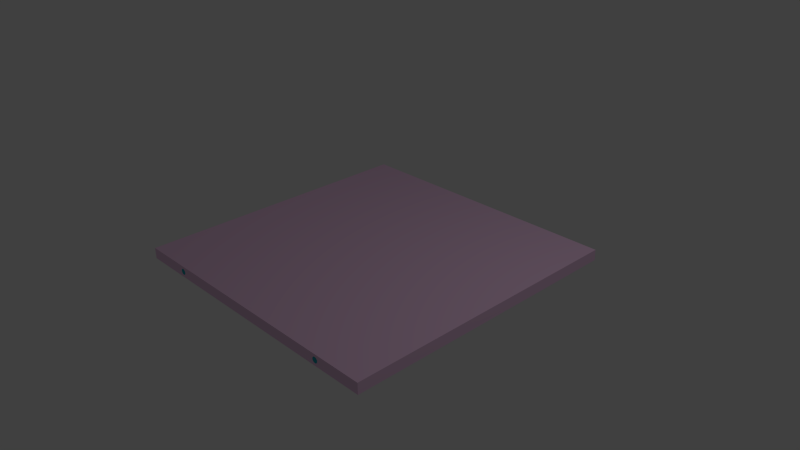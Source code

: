 # Source: D.blend  (saved by Blender 2.74.0; exported with 4.5.12 LTS)
import bpy
from mathutils import Matrix  # noqa: F401  (used for matrix-valued properties, if any)

bpy.ops.wm.read_factory_settings(use_empty=True)
scene = bpy.context.scene
scene.name = 'Scene'

# ---- collections
col_collection_1 = bpy.data.collections.new('Collection 1'); scene.collection.children.link(col_collection_1)

# ---- materials (node trees are filled in below, after node groups)
mat_wire_229154215 = bpy.data.materials.new('wire_229154215')
mat_wire_229154215.alpha_threshold = 0.0
mat_wire_229154215.use_transparent_shadow = False
mat_wire_229154215.diffuse_color = (0.898, 0.6039, 0.8431, 1.0)
mat_wire_229154215.specular_color = (0.35, 0.35, 0.35)
mat_wire_229154215.roughness = 0.5
mat_wire_229154215.specular_intensity = 1.0
mat_wire_008110135 = bpy.data.materials.new('wire_008110135')
mat_wire_008110135.alpha_threshold = 0.0
mat_wire_008110135.use_transparent_shadow = False
mat_wire_008110135.diffuse_color = (0.0314, 0.4314, 0.5294, 1.0)
mat_wire_008110135.specular_color = (0.35, 0.35, 0.35)
mat_wire_008110135.roughness = 0.5
mat_wire_008110135.specular_intensity = 1.0

# ---- material node trees

# ---- world
world_world = bpy.data.worlds.new('World'); scene.world = world_world
world_world.color = (0.05088, 0.05088, 0.05088)
world_world.use_sun_shadow = False
world_world.sun_shadow_jitter_overblur = 0.0
world_world.cycles.sampling_method = 'MANUAL'
world_world.cycles.sample_map_resolution = 256

# ---- cameras
cam_camera = bpy.data.cameras.new('Camera')
cam_camera.clip_end = 100.0
cam_camera.lens = 35.0
cam_camera.sensor_width = 32.0
cam_camera.sensor_height = 18.0
cam_camera.ortho_scale = 7.314
cam_camera.dof.focus_distance = 0.0
cam_camera.dof.aperture_fstop = 128.0

# ---- lights
light_lamp = bpy.data.lights.new('Lamp', 'POINT')
light_lamp.transmission_factor = 0.0
light_lamp.cutoff_distance = 30.0
light_lamp.energy = 100.0
light_lamp.shadow_buffer_clip_start = 1.001
light_lamp.shadow_soft_size = 0.1
light_lamp.shadow_maximum_resolution = 0.006
light_lamp.use_absolute_resolution = True
light_lamp.cycles.use_multiple_importance_sampling = False

# ---- meshes
me_rectangle47 = bpy.data.meshes.new('Rectangle47')
me_rectangle47.from_pydata([(131.2, 0.0003967, -200.1), (134.2, 2.571, -200.1), (134.9, 1.368, -200.1), (135.2, 0.0003967, -200.1), (131.9, 3.94, -200.1), (133.2, 3.464, -200.1), (129.2, 3.464, -200.1), (130.5, 3.94, -200.1), (127.4, 1.368, -200.1), (128.1, 2.571, -200.1), (127.4, -1.368, -200.1), (127.2, 0.0003967, -200.1), (129.2, -3.464, -200.1), (128.1, -2.571, -200.1), (131.9, -3.939, -200.1), (130.5, -3.939, -200.1), (134.2, -2.571, -200.1), (133.2, -3.464, -200.1), (134.9, -1.368, -200.1), (134.9, 1.368, -200.0), (135.2, 0.0003967, -200.0), (134.2, 2.571, -200.0), (133.2, 3.464, -200.0), (131.9, 3.94, -200.0), (130.5, 3.94, -200.0), (129.2, 3.464, -200.0), (128.1, 2.571, -200.0), (127.4, 1.368, -200.0), (127.2, 0.0003967, -200.0), (127.4, -1.368, -200.0), (128.1, -2.571, -200.0), (129.2, -3.464, -200.0), (130.5, -3.939, -200.0), (131.9, -3.939, -200.0), (133.2, -3.464, -200.0), (134.2, -2.571, -200.0), (134.9, -1.368, -200.0), (131.2, 0.0003967, -200.0), (-131.2, 0.0003967, -200.1), (-128.1, 2.571, -200.1), (-127.4, 1.368, -200.1), (-127.2, 0.0003967, -200.1), (-130.5, 3.94, -200.1), (-129.2, 3.464, -200.1), (-133.2, 3.464, -200.1), (-131.9, 3.94, -200.1), (-134.9, 1.368, -200.1), (-134.2, 2.571, -200.1), (-134.9, -1.368, -200.1), (-135.2, 0.0003967, -200.1), (-133.2, -3.464, -200.1), (-134.2, -2.571, -200.1), (-130.5, -3.939, -200.1), (-131.9, -3.939, -200.1), (-128.1, -2.571, -200.1), (-129.2, -3.464, -200.1), (-127.4, -1.368, -200.1), (-127.4, 1.368, -200.0), (-127.2, 0.0003967, -200.0), (-128.1, 2.571, -200.0), (-129.2, 3.464, -200.0), (-130.5, 3.94, -200.0), (-131.9, 3.94, -200.0), (-133.2, 3.464, -200.0), (-134.2, 2.571, -200.0), (-134.9, 1.368, -200.0), (-135.2, 0.0003967, -200.0), (-134.9, -1.368, -200.0), (-134.2, -2.571, -200.0), (-133.2, -3.464, -200.0), (-131.9, -3.939, -200.0), (-130.5, -3.939, -200.0), (-129.2, -3.464, -200.0), (-128.1, -2.571, -200.0), (-127.4, -1.368, -200.0), (-131.2, 0.0003967, -200.0), (-200.0, 7.494, 200.0), (200.0, 7.494, 200.0), (200.0, 7.494, -200.0), (-200.0, 7.494, -200.0), (-200.0, -7.506, 200.0), (-200.0, -7.506, -200.0), (200.0, -7.506, 200.0), (200.0, -7.506, -200.0), (131.2, 0.0003967, 200.0), (134.2, 2.571, 200.0), (134.9, 1.368, 200.0), (135.2, 0.0003967, 200.0), (131.9, 3.94, 200.0), (133.2, 3.464, 200.0), (129.2, 3.464, 200.0), (130.5, 3.94, 200.0), (127.4, 1.368, 200.0), (128.1, 2.571, 200.0), (127.4, -1.368, 200.0), (127.2, 0.0003967, 200.0), (129.2, -3.464, 200.0), (128.1, -2.571, 200.0), (131.9, -3.939, 200.0), (130.5, -3.939, 200.0), (134.2, -2.571, 200.0), (133.2, -3.464, 200.0), (134.9, -1.368, 200.0), (134.9, 1.368, 200.1), (135.2, 0.0003967, 200.1), (134.2, 2.571, 200.1), (133.2, 3.464, 200.1), (131.9, 3.94, 200.1), (130.5, 3.94, 200.1), (129.2, 3.464, 200.1), (128.1, 2.571, 200.1), (127.4, 1.368, 200.1), (127.2, 0.0003967, 200.1), (127.4, -1.368, 200.1), (128.1, -2.571, 200.1), (129.2, -3.464, 200.1), (130.5, -3.939, 200.1), (131.9, -3.939, 200.1), (133.2, -3.464, 200.1), (134.2, -2.571, 200.1), (134.9, -1.368, 200.1), (131.2, 0.0003967, 200.1), (-131.2, 0.0003967, 200.0), (-128.1, 2.571, 200.0), (-127.4, 1.368, 200.0), (-127.2, 0.0003967, 200.0), (-130.5, 3.94, 200.0), (-129.2, 3.464, 200.0), (-133.2, 3.464, 200.0), (-131.9, 3.94, 200.0), (-134.9, 1.368, 200.0), (-134.2, 2.571, 200.0), (-134.9, -1.368, 200.0), (-135.2, 0.0003967, 200.0), (-133.2, -3.464, 200.0), (-134.2, -2.571, 200.0), (-130.5, -3.939, 200.0), (-131.9, -3.939, 200.0), (-128.1, -2.571, 200.0), (-129.2, -3.464, 200.0), (-127.4, -1.368, 200.0), (-127.4, 1.368, 200.1), (-127.2, 0.0003967, 200.1), (-128.1, 2.571, 200.1), (-129.2, 3.464, 200.1), (-130.5, 3.94, 200.1), (-131.9, 3.94, 200.1), (-133.2, 3.464, 200.1), (-134.2, 2.571, 200.1), (-134.9, 1.368, 200.1), (-135.2, 0.0003967, 200.1), (-134.9, -1.368, 200.1), (-134.2, -2.571, 200.1), (-133.2, -3.464, 200.1), (-131.9, -3.939, 200.1), (-130.5, -3.939, 200.1), (-129.2, -3.464, 200.1), (-128.1, -2.571, 200.1), (-127.4, -1.368, 200.1), (-131.2, 0.0003967, 200.1)], [], [(0, 1, 2), (0, 4, 5), (0, 6, 7), (0, 8, 9), (0, 10, 11), (0, 12, 13), (0, 14, 15), (0, 16, 17), (0, 3, 18), (2, 19, 20), (1, 21, 19), (5, 22, 21), (4, 23, 22), (7, 24, 23), (6, 25, 24), (9, 26, 25), (8, 27, 26), (11, 28, 27), (10, 29, 28), (13, 30, 29), (12, 31, 30), (15, 32, 31), (14, 33, 32), (17, 34, 33), (16, 35, 34), (18, 36, 35), (3, 20, 36), (37, 36, 20), (37, 19, 21), (37, 22, 23), (37, 24, 25), (37, 26, 27), (37, 28, 29), (37, 30, 31), (37, 32, 33), (37, 34, 35), (38, 39, 40), (38, 42, 43), (38, 44, 45), (38, 46, 47), (38, 48, 49), (38, 50, 51), (38, 52, 53), (38, 54, 55), (38, 41, 56), (40, 57, 58), (39, 59, 57), (43, 60, 59), (42, 61, 60), (45, 62, 61), (44, 63, 62), (47, 64, 63), (46, 65, 64), (49, 66, 65), (48, 67, 66), (51, 68, 67), (50, 69, 68), (53, 70, 69), (52, 71, 70), (55, 72, 71), (54, 73, 72), (56, 74, 73), (41, 58, 74), (75, 74, 58), (75, 57, 59), (75, 60, 61), (75, 62, 63), (75, 64, 65), (75, 66, 67), (75, 68, 69), (75, 70, 71), (75, 72, 73), (77, 78, 79), (76, 79, 81), (80, 81, 83), (82, 83, 78), (79, 78, 83), (76, 80, 82), (84, 85, 86), (84, 88, 89), (84, 90, 91), (84, 92, 93), (84, 94, 95), (84, 96, 97), (84, 98, 99), (84, 100, 101), (84, 87, 102), (86, 103, 104), (85, 105, 103), (89, 106, 105), (88, 107, 106), (91, 108, 107), (90, 109, 108), (93, 110, 109), (92, 111, 110), (95, 112, 111), (94, 113, 112), (97, 114, 113), (96, 115, 114), (99, 116, 115), (98, 117, 116), (101, 118, 117), (100, 119, 118), (102, 120, 119), (87, 104, 120), (121, 120, 104), (121, 103, 105), (121, 106, 107), (121, 108, 109), (121, 110, 111), (121, 112, 113), (121, 114, 115), (121, 116, 117), (121, 118, 119), (122, 123, 124), (122, 126, 127), (122, 128, 129), (122, 130, 131), (122, 132, 133), (122, 134, 135), (122, 136, 137), (122, 138, 139), (122, 125, 140), (124, 141, 142), (123, 143, 141), (127, 144, 143), (126, 145, 144), (129, 146, 145), (128, 147, 146), (131, 148, 147), (130, 149, 148), (133, 150, 149), (132, 151, 150), (135, 152, 151), (134, 153, 152), (137, 154, 153), (136, 155, 154), (139, 156, 155), (138, 157, 156), (140, 158, 157), (125, 142, 158), (159, 158, 142), (159, 141, 143), (159, 144, 145), (159, 146, 147), (159, 148, 149), (159, 150, 151), (159, 152, 153), (159, 154, 155), (159, 156, 157), (3, 0, 2), (1, 0, 5), (4, 0, 7), (6, 0, 9), (8, 0, 11), (10, 0, 13), (12, 0, 15), (14, 0, 17), (16, 0, 18), (3, 2, 20), (2, 1, 19), (1, 5, 21), (5, 4, 22), (4, 7, 23), (7, 6, 24), (6, 9, 25), (9, 8, 26), (8, 11, 27), (11, 10, 28), (10, 13, 29), (13, 12, 30), (12, 15, 31), (15, 14, 32), (14, 17, 33), (17, 16, 34), (16, 18, 35), (18, 3, 36), (19, 37, 20), (22, 37, 21), (24, 37, 23), (26, 37, 25), (28, 37, 27), (30, 37, 29), (32, 37, 31), (34, 37, 33), (36, 37, 35), (41, 38, 40), (39, 38, 43), (42, 38, 45), (44, 38, 47), (46, 38, 49), (48, 38, 51), (50, 38, 53), (52, 38, 55), (54, 38, 56), (41, 40, 58), (40, 39, 57), (39, 43, 59), (43, 42, 60), (42, 45, 61), (45, 44, 62), (44, 47, 63), (47, 46, 64), (46, 49, 65), (49, 48, 66), (48, 51, 67), (51, 50, 68), (50, 53, 69), (53, 52, 70), (52, 55, 71), (55, 54, 72), (54, 56, 73), (56, 41, 74), (57, 75, 58), (60, 75, 59), (62, 75, 61), (64, 75, 63), (66, 75, 65), (68, 75, 67), (70, 75, 69), (72, 75, 71), (74, 75, 73), (76, 77, 79), (80, 76, 81), (82, 80, 83), (77, 82, 78), (81, 79, 83), (77, 76, 82), (87, 84, 86), (85, 84, 89), (88, 84, 91), (90, 84, 93), (92, 84, 95), (94, 84, 97), (96, 84, 99), (98, 84, 101), (100, 84, 102), (87, 86, 104), (86, 85, 103), (85, 89, 105), (89, 88, 106), (88, 91, 107), (91, 90, 108), (90, 93, 109), (93, 92, 110), (92, 95, 111), (95, 94, 112), (94, 97, 113), (97, 96, 114), (96, 99, 115), (99, 98, 116), (98, 101, 117), (101, 100, 118), (100, 102, 119), (102, 87, 120), (103, 121, 104), (106, 121, 105), (108, 121, 107), (110, 121, 109), (112, 121, 111), (114, 121, 113), (116, 121, 115), (118, 121, 117), (120, 121, 119), (125, 122, 124), (123, 122, 127), (126, 122, 129), (128, 122, 131), (130, 122, 133), (132, 122, 135), (134, 122, 137), (136, 122, 139), (138, 122, 140), (125, 124, 142), (124, 123, 141), (123, 127, 143), (127, 126, 144), (126, 129, 145), (129, 128, 146), (128, 131, 147), (131, 130, 148), (130, 133, 149), (133, 132, 150), (132, 135, 151), (135, 134, 152), (134, 137, 153), (137, 136, 154), (136, 139, 155), (139, 138, 156), (138, 140, 157), (140, 125, 158), (141, 159, 142), (144, 159, 143), (146, 159, 145), (148, 159, 147), (150, 159, 149), (152, 159, 151), (154, 159, 153), (156, 159, 155), (158, 159, 157)])
me_rectangle47.polygons.foreach_set('use_smooth', [True] * 300)
me_rectangle47.polygons.foreach_set('material_index', [1, 1, 1, 1, 1, 1, 1, 1, 1, 1, 1, 1, 1, 1, 1, 1, 1, 1, 1, 1, 1, 1, 1, 1, 1, 1, 1, 1, 1, 1, 1, 1, 1, 1, 1, 1, 1, 1, 1, 1, 1, 1, 1, 1, 1, 1, 1, 1, 1, 1, 1, 1, 1, 1, 1, 1, 1, 1, 1, 1, 1, 1, 1, 1, 1, 1, 1, 1, 1, 1, 1, 1, 0, 0, 0, 0, 0, 0, 1, 1, 1, 1, 1, 1, 1, 1, 1, 1, 1, 1, 1, 1, 1, 1, 1, 1, 1, 1, 1, 1, 1, 1, 1, 1, 1, 1, 1, 1, 1, 1, 1, 1, 1, 1, 1, 1, 1, 1, 1, 1, 1, 1, 1, 1, 1, 1, 1, 1, 1, 1, 1, 1, 1, 1, 1, 1, 1, 1, 1, 1, 1, 1, 1, 1, 1, 1, 1, 1, 1, 1, 1, 1, 1, 1, 1, 1, 1, 1, 1, 1, 1, 1, 1, 1, 1, 1, 1, 1, 1, 1, 1, 1, 1, 1, 1, 1, 1, 1, 1, 1, 1, 1, 1, 1, 1, 1, 1, 1, 1, 1, 1, 1, 1, 1, 1, 1, 1, 1, 1, 1, 1, 1, 1, 1, 1, 1, 1, 1, 1, 1, 1, 1, 1, 1, 1, 1, 1, 1, 1, 1, 1, 1, 0, 0, 0, 0, 0, 0, 1, 1, 1, 1, 1, 1, 1, 1, 1, 1, 1, 1, 1, 1, 1, 1, 1, 1, 1, 1, 1, 1, 1, 1, 1, 1, 1, 1, 1, 1, 1, 1, 1, 1, 1, 1, 1, 1, 1, 1, 1, 1, 1, 1, 1, 1, 1, 1, 1, 1, 1, 1, 1, 1, 1, 1, 1, 1, 1, 1, 1, 1, 1, 1, 1, 1, 1, 1, 1, 1, 1, 1])
_k = set([(1, 2), (1, 5), (2, 3), (3, 18), (4, 5), (4, 7), (6, 7), (6, 9), (8, 9), (8, 11), (10, 11), (10, 13), (12, 13), (12, 15), (14, 15), (14, 17), (16, 17), (16, 18), (19, 20), (19, 21), (20, 36), (21, 22), (22, 23), (23, 24), (24, 25), (25, 26), (26, 27), (27, 28), (28, 29), (29, 30), (30, 31), (31, 32), (32, 33), (33, 34), (34, 35), (35, 36), (39, 40), (39, 43), (40, 41), (41, 56), (42, 43), (42, 45), (44, 45), (44, 47), (46, 47), (46, 49), (48, 49), (48, 51), (50, 51), (50, 53), (52, 53), (52, 55), (54, 55), (54, 56), (57, 58), (57, 59), (58, 74), (59, 60), (60, 61), (61, 62), (62, 63), (63, 64), (64, 65), (65, 66), (66, 67), (67, 68), (68, 69), (69, 70), (70, 71), (71, 72), (72, 73), (73, 74), (76, 77), (76, 79), (76, 80), (77, 78), (77, 82), (78, 79), (78, 83), (79, 81), (80, 81), (80, 82), (81, 83), (82, 83), (85, 86), (85, 89), (86, 87), (87, 102), (88, 89), (88, 91), (90, 91), (90, 93), (92, 93), (92, 95), (94, 95), (94, 97), (96, 97), (96, 99), (98, 99), (98, 101), (100, 101), (100, 102), (103, 104), (103, 105), (104, 120), (105, 106), (106, 107), (107, 108), (108, 109), (109, 110), (110, 111), (111, 112), (112, 113), (113, 114), (114, 115), (115, 116), (116, 117), (117, 118), (118, 119), (119, 120), (123, 124), (123, 127), (124, 125), (125, 140), (126, 127), (126, 129), (128, 129), (128, 131), (130, 131), (130, 133), (132, 133), (132, 135), (134, 135), (134, 137), (136, 137), (136, 139), (138, 139), (138, 140), (141, 142), (141, 143), (142, 158), (143, 144), (144, 145), (145, 146), (146, 147), (147, 148), (148, 149), (149, 150), (150, 151), (151, 152), (152, 153), (153, 154), (154, 155), (155, 156), (156, 157), (157, 158)])
me_rectangle47.attributes.new('sharp_edge', 'BOOLEAN', 'EDGE').data.foreach_set('value', [ (min(e.vertices), max(e.vertices)) in _k for e in me_rectangle47.edges])
_uv = me_rectangle47.uv_layers.new(name='UVMap')
_uv.uv.foreach_set('vector', [0.1193, 0.505, 0.1161, 0.5012, 0.1176, 0.5003, 0.1193, 0.505, 0.1144, 0.5041, 0.115, 0.5025, 0.1193, 0.505, 0.115, 0.5075, 0.1144, 0.5059, 0.1193, 0.505, 0.1176, 0.5097, 0.1161, 0.5088, 0.1193, 0.505, 0.121, 0.5097, 0.1193, 0.51, 0.1193, 0.505, 0.1236, 0.5075, 0.1225, 0.5088, 0.1193, 0.505, 0.1242, 0.5041, 0.1242, 0.5059, 0.1193, 0.505, 0.1225, 0.5012, 0.1236, 0.5025, 0.1193, 0.505, 0.1193, 0.5, 0.121, 0.5003, 0.1549, 0.5015, 0.155, 0.5015, 0.155, 0.5032, 0.1549, 0.5, 0.155, 0.5, 0.155, 0.5015, 0.1542, 0.5063, 0.1543, 0.5063, 0.1543, 0.5077, 0.1542, 0.5047, 0.1543, 0.5047, 0.1543, 0.5063, 0.1542, 0.503, 0.1543, 0.503, 0.1543, 0.5047, 0.1542, 0.5013, 0.1543, 0.5013, 0.1543, 0.503, 0.1542, 0.5, 0.1543, 0.5, 0.1543, 0.5013, 0.1549, 0.5015, 0.1548, 0.5015, 0.1548, 0.5, 0.1549, 0.5032, 0.1548, 0.5032, 0.1548, 0.5015, 0.1549, 0.5049, 0.1548, 0.5049, 0.1548, 0.5032, 0.1549, 0.5064, 0.1548, 0.5064, 0.1548, 0.5049, 0.1538, 0.5063, 0.1539, 0.5063, 0.1539, 0.5077, 0.1538, 0.5047, 0.1539, 0.5047, 0.1539, 0.5063, 0.1538, 0.503, 0.1539, 0.503, 0.1539, 0.5047, 0.1538, 0.5013, 0.1539, 0.5013, 0.1539, 0.503, 0.1538, 0.5, 0.1539, 0.5, 0.1539, 0.5013, 0.1549, 0.5049, 0.155, 0.5049, 0.155, 0.5064, 0.1549, 0.5032, 0.155, 0.5032, 0.155, 0.5049, 0.1489, 0.505, 0.1472, 0.5003, 0.1489, 0.5, 0.1489, 0.505, 0.1506, 0.5003, 0.1521, 0.5012, 0.1489, 0.505, 0.1532, 0.5025, 0.1538, 0.5041, 0.1489, 0.505, 0.1538, 0.5059, 0.1532, 0.5075, 0.1489, 0.505, 0.1521, 0.5088, 0.1506, 0.5097, 0.1489, 0.505, 0.1489, 0.51, 0.1472, 0.5097, 0.1489, 0.505, 0.1456, 0.5088, 0.1445, 0.5075, 0.1489, 0.505, 0.1439, 0.5059, 0.1439, 0.5041, 0.1489, 0.505, 0.1445, 0.5025, 0.1456, 0.5012, 0.1095, 0.505, 0.1063, 0.5012, 0.1078, 0.5003, 0.1095, 0.505, 0.1045, 0.5041, 0.1051, 0.5025, 0.1095, 0.505, 0.1051, 0.5075, 0.1045, 0.5059, 0.1095, 0.505, 0.1078, 0.5097, 0.1063, 0.5088, 0.1095, 0.505, 0.1112, 0.5097, 0.1095, 0.51, 0.1095, 0.505, 0.1138, 0.5075, 0.1127, 0.5088, 0.1095, 0.505, 0.1144, 0.5041, 0.1144, 0.5059, 0.1095, 0.505, 0.1127, 0.5012, 0.1138, 0.5025, 0.1095, 0.505, 0.1095, 0.5, 0.1112, 0.5003, 0.1552, 0.5049, 0.155, 0.5049, 0.155, 0.5032, 0.1552, 0.5064, 0.155, 0.5064, 0.155, 0.5049, 0.1539, 0.5063, 0.154, 0.5063, 0.154, 0.5077, 0.1539, 0.5047, 0.154, 0.5047, 0.154, 0.5063, 0.1539, 0.503, 0.154, 0.503, 0.154, 0.5047, 0.1539, 0.5013, 0.154, 0.5013, 0.154, 0.503, 0.1539, 0.5, 0.154, 0.5, 0.154, 0.5013, 0.1553, 0.5015, 0.1552, 0.5015, 0.1552, 0.5, 0.1553, 0.5032, 0.1552, 0.5032, 0.1552, 0.5015, 0.1553, 0.5049, 0.1552, 0.5049, 0.1552, 0.5032, 0.1553, 0.5064, 0.1552, 0.5064, 0.1552, 0.5049, 0.154, 0.5063, 0.1542, 0.5063, 0.1542, 0.5077, 0.154, 0.5047, 0.1542, 0.5047, 0.1542, 0.5063, 0.154, 0.503, 0.1542, 0.503, 0.1542, 0.5047, 0.154, 0.5013, 0.1542, 0.5013, 0.1542, 0.503, 0.154, 0.5, 0.1542, 0.5, 0.1542, 0.5013, 0.1552, 0.5015, 0.155, 0.5015, 0.155, 0.5, 0.1552, 0.5032, 0.155, 0.5032, 0.155, 0.5015, 0.139, 0.505, 0.1373, 0.5003, 0.139, 0.5, 0.139, 0.505, 0.1407, 0.5003, 0.1422, 0.5012, 0.139, 0.505, 0.1433, 0.5025, 0.1439, 0.5041, 0.139, 0.505, 0.1439, 0.5059, 0.1433, 0.5075, 0.139, 0.505, 0.1422, 0.5088, 0.1407, 0.5097, 0.139, 0.505, 0.139, 0.51, 0.1373, 0.5097, 0.139, 0.505, 0.1358, 0.5088, 0.1347, 0.5075, 0.139, 0.505, 0.1341, 0.5059, 0.1341, 0.5041, 0.139, 0.505, 0.1347, 0.5025, 0.1358, 0.5012, 0.5, 0.0, 0.5, 0.5, 1.144e-07, 0.5, 0.05625, 1.0, 0.05625, 0.5, 0.075, 0.5, 1.0, 0.0, 1.0, 0.5, 0.5, 0.5, 8.106e-08, 1.0, 0.0, 0.5, 0.01875, 0.5, 0.0375, 1.0, 0.0375, 0.5, 0.05625, 0.5, 0.0375, 1.0, 0.01875, 1.0, 0.01875, 0.5, 0.09962, 0.505, 0.09641, 0.5012, 0.09791, 0.5003, 0.09962, 0.505, 0.0947, 0.5041, 0.09529, 0.5025, 0.09962, 0.505, 0.09529, 0.5075, 0.0947, 0.5059, 0.09962, 0.505, 0.09791, 0.5097, 0.09641, 0.5088, 0.09962, 0.505, 0.1013, 0.5097, 0.09962, 0.51, 0.09962, 0.505, 0.104, 0.5075, 0.1028, 0.5088, 0.09962, 0.505, 0.1045, 0.5041, 0.1045, 0.5059, 0.09962, 0.505, 0.1028, 0.5012, 0.104, 0.5025, 0.09962, 0.505, 0.09962, 0.5, 0.1013, 0.5003, 0.1558, 0.5049, 0.1557, 0.5049, 0.1557, 0.5032, 0.1558, 0.5064, 0.1557, 0.5064, 0.1557, 0.5049, 0.1544, 0.5063, 0.1545, 0.5063, 0.1545, 0.5077, 0.1544, 0.5047, 0.1545, 0.5047, 0.1545, 0.5063, 0.1544, 0.503, 0.1545, 0.503, 0.1545, 0.5047, 0.1544, 0.5013, 0.1545, 0.5013, 0.1545, 0.503, 0.1544, 0.5, 0.1545, 0.5, 0.1545, 0.5013, 0.1555, 0.5015, 0.1554, 0.5015, 0.1554, 0.5, 0.1555, 0.5032, 0.1554, 0.5032, 0.1554, 0.5015, 0.1555, 0.5049, 0.1554, 0.5049, 0.1554, 0.5032, 0.1555, 0.5064, 0.1554, 0.5064, 0.1554, 0.5049, 0.1547, 0.5063, 0.1548, 0.5063, 0.1548, 0.5077, 0.1547, 0.5047, 0.1548, 0.5047, 0.1548, 0.5063, 0.1547, 0.503, 0.1548, 0.503, 0.1548, 0.5047, 0.1547, 0.5013, 0.1548, 0.5013, 0.1548, 0.503, 0.1547, 0.5, 0.1548, 0.5, 0.1548, 0.5013, 0.1558, 0.5015, 0.1557, 0.5015, 0.1557, 0.5, 0.1558, 0.5032, 0.1557, 0.5032, 0.1557, 0.5015, 0.1292, 0.505, 0.1275, 0.5003, 0.1292, 0.5, 0.1292, 0.505, 0.1309, 0.5003, 0.1324, 0.5012, 0.1292, 0.505, 0.1335, 0.5025, 0.1341, 0.5041, 0.1292, 0.505, 0.1341, 0.5059, 0.1335, 0.5075, 0.1292, 0.505, 0.1324, 0.5088, 0.1309, 0.5097, 0.1292, 0.505, 0.1292, 0.51, 0.1275, 0.5097, 0.1292, 0.505, 0.126, 0.5088, 0.1248, 0.5075, 0.1292, 0.505, 0.1242, 0.5059, 0.1242, 0.5041, 0.1292, 0.505, 0.1248, 0.5025, 0.126, 0.5012, 0.08977, 0.505, 0.08656, 0.5012, 0.08806, 0.5003, 0.08977, 0.505, 0.08485, 0.5041, 0.08544, 0.5025, 0.08977, 0.505, 0.08544, 0.5075, 0.08485, 0.5059, 0.08977, 0.505, 0.08806, 0.5097, 0.08656, 0.5088, 0.08977, 0.505, 0.09148, 0.5097, 0.08977, 0.51, 0.08977, 0.505, 0.0941, 0.5075, 0.09299, 0.5088, 0.08977, 0.505, 0.0947, 0.5041, 0.0947, 0.5059, 0.08977, 0.505, 0.09299, 0.5012, 0.0941, 0.5025, 0.08977, 0.505, 0.08977, 0.5, 0.09148, 0.5003, 0.1554, 0.5049, 0.1553, 0.5049, 0.1553, 0.5032, 0.1554, 0.5064, 0.1553, 0.5064, 0.1553, 0.5049, 0.1544, 0.5013, 0.1543, 0.5013, 0.1543, 0.5, 0.1544, 0.503, 0.1543, 0.503, 0.1543, 0.5013, 0.1544, 0.5047, 0.1543, 0.5047, 0.1543, 0.503, 0.1544, 0.5063, 0.1543, 0.5063, 0.1543, 0.5047, 0.1544, 0.5077, 0.1543, 0.5077, 0.1543, 0.5063, 0.1557, 0.5015, 0.1555, 0.5015, 0.1555, 0.5, 0.1557, 0.5032, 0.1555, 0.5032, 0.1555, 0.5015, 0.1557, 0.5049, 0.1555, 0.5049, 0.1555, 0.5032, 0.1557, 0.5064, 0.1555, 0.5064, 0.1555, 0.5049, 0.1545, 0.5063, 0.1547, 0.5063, 0.1547, 0.5077, 0.1545, 0.5047, 0.1547, 0.5047, 0.1547, 0.5063, 0.1545, 0.503, 0.1547, 0.503, 0.1547, 0.5047, 0.1545, 0.5013, 0.1547, 0.5013, 0.1547, 0.503, 0.1545, 0.5, 0.1547, 0.5, 0.1547, 0.5013, 0.1554, 0.5015, 0.1553, 0.5015, 0.1553, 0.5, 0.1554, 0.5032, 0.1553, 0.5032, 0.1553, 0.5015, 0.07992, 0.505, 0.07821, 0.5003, 0.07992, 0.5, 0.07992, 0.505, 0.08163, 0.5003, 0.08314, 0.5012, 0.07992, 0.505, 0.08425, 0.5025, 0.08485, 0.5041, 0.07992, 0.505, 0.08485, 0.5059, 0.08425, 0.5075, 0.07992, 0.505, 0.08314, 0.5088, 0.08163, 0.5097, 0.07992, 0.505, 0.07992, 0.51, 0.07821, 0.5097, 0.07992, 0.505, 0.07671, 0.5088, 0.07559, 0.5075, 0.07992, 0.505, 0.075, 0.5059, 0.075, 0.5041, 0.07992, 0.505, 0.07559, 0.5025, 0.07671, 0.5012, 0.1193, 0.5, 0.1193, 0.505, 0.1176, 0.5003, 0.1161, 0.5012, 0.1193, 0.505, 0.115, 0.5025, 0.1144, 0.5041, 0.1193, 0.505, 0.1144, 0.5059, 0.115, 0.5075, 0.1193, 0.505, 0.1161, 0.5088, 0.1176, 0.5097, 0.1193, 0.505, 0.1193, 0.51, 0.121, 0.5097, 0.1193, 0.505, 0.1225, 0.5088, 0.1236, 0.5075, 0.1193, 0.505, 0.1242, 0.5059, 0.1242, 0.5041, 0.1193, 0.505, 0.1236, 0.5025, 0.1225, 0.5012, 0.1193, 0.505, 0.121, 0.5003, 0.1549, 0.5032, 0.1549, 0.5015, 0.155, 0.5032, 0.1549, 0.5015, 0.1549, 0.5, 0.155, 0.5015, 0.1542, 0.5077, 0.1542, 0.5063, 0.1543, 0.5077, 0.1542, 0.5063, 0.1542, 0.5047, 0.1543, 0.5063, 0.1542, 0.5047, 0.1542, 0.503, 0.1543, 0.5047, 0.1542, 0.503, 0.1542, 0.5013, 0.1543, 0.503, 0.1542, 0.5013, 0.1542, 0.5, 0.1543, 0.5013, 0.1549, 0.5, 0.1549, 0.5015, 0.1548, 0.5, 0.1549, 0.5015, 0.1549, 0.5032, 0.1548, 0.5015, 0.1549, 0.5032, 0.1549, 0.5049, 0.1548, 0.5032, 0.1549, 0.5049, 0.1549, 0.5064, 0.1548, 0.5049, 0.1538, 0.5077, 0.1538, 0.5063, 0.1539, 0.5077, 0.1538, 0.5063, 0.1538, 0.5047, 0.1539, 0.5063, 0.1538, 0.5047, 0.1538, 0.503, 0.1539, 0.5047, 0.1538, 0.503, 0.1538, 0.5013, 0.1539, 0.503, 0.1538, 0.5013, 0.1538, 0.5, 0.1539, 0.5013, 0.1549, 0.5064, 0.1549, 0.5049, 0.155, 0.5064, 0.1549, 0.5049, 0.1549, 0.5032, 0.155, 0.5049, 0.1506, 0.5003, 0.1489, 0.505, 0.1489, 0.5, 0.1532, 0.5025, 0.1489, 0.505, 0.1521, 0.5012, 0.1538, 0.5059, 0.1489, 0.505, 0.1538, 0.5041, 0.1521, 0.5088, 0.1489, 0.505, 0.1532, 0.5075, 0.1489, 0.51, 0.1489, 0.505, 0.1506, 0.5097, 0.1456, 0.5088, 0.1489, 0.505, 0.1472, 0.5097, 0.1439, 0.5059, 0.1489, 0.505, 0.1445, 0.5075, 0.1445, 0.5025, 0.1489, 0.505, 0.1439, 0.5041, 0.1472, 0.5003, 0.1489, 0.505, 0.1456, 0.5012, 0.1095, 0.5, 0.1095, 0.505, 0.1078, 0.5003, 0.1063, 0.5012, 0.1095, 0.505, 0.1051, 0.5025, 0.1045, 0.5041, 0.1095, 0.505, 0.1045, 0.5059, 0.1051, 0.5075, 0.1095, 0.505, 0.1063, 0.5088, 0.1078, 0.5097, 0.1095, 0.505, 0.1095, 0.51, 0.1112, 0.5097, 0.1095, 0.505, 0.1127, 0.5088, 0.1138, 0.5075, 0.1095, 0.505, 0.1144, 0.5059, 0.1144, 0.5041, 0.1095, 0.505, 0.1138, 0.5025, 0.1127, 0.5012, 0.1095, 0.505, 0.1112, 0.5003, 0.1552, 0.5032, 0.1552, 0.5049, 0.155, 0.5032, 0.1552, 0.5049, 0.1552, 0.5064, 0.155, 0.5049, 0.1539, 0.5077, 0.1539, 0.5063, 0.154, 0.5077, 0.1539, 0.5063, 0.1539, 0.5047, 0.154, 0.5063, 0.1539, 0.5047, 0.1539, 0.503, 0.154, 0.5047, 0.1539, 0.503, 0.1539, 0.5013, 0.154, 0.503, 0.1539, 0.5013, 0.1539, 0.5, 0.154, 0.5013, 0.1553, 0.5, 0.1553, 0.5015, 0.1552, 0.5, 0.1553, 0.5015, 0.1553, 0.5032, 0.1552, 0.5015, 0.1553, 0.5032, 0.1553, 0.5049, 0.1552, 0.5032, 0.1553, 0.5049, 0.1553, 0.5064, 0.1552, 0.5049, 0.154, 0.5077, 0.154, 0.5063, 0.1542, 0.5077, 0.154, 0.5063, 0.154, 0.5047, 0.1542, 0.5063, 0.154, 0.5047, 0.154, 0.503, 0.1542, 0.5047, 0.154, 0.503, 0.154, 0.5013, 0.1542, 0.503, 0.154, 0.5013, 0.154, 0.5, 0.1542, 0.5013, 0.1552, 0.5, 0.1552, 0.5015, 0.155, 0.5, 0.1552, 0.5015, 0.1552, 0.5032, 0.155, 0.5015, 0.1407, 0.5003, 0.139, 0.505, 0.139, 0.5, 0.1433, 0.5025, 0.139, 0.505, 0.1422, 0.5012, 0.1439, 0.5059, 0.139, 0.505, 0.1439, 0.5041, 0.1422, 0.5088, 0.139, 0.505, 0.1433, 0.5075, 0.139, 0.51, 0.139, 0.505, 0.1407, 0.5097, 0.1358, 0.5088, 0.139, 0.505, 0.1373, 0.5097, 0.1341, 0.5059, 0.139, 0.505, 0.1347, 0.5075, 0.1347, 0.5025, 0.139, 0.505, 0.1341, 0.5041, 0.1373, 0.5003, 0.139, 0.505, 0.1358, 0.5012, 0.0, 1.526e-07, 0.5, 0.0, 1.144e-07, 0.5, 0.075, 1.0, 0.05625, 1.0, 0.075, 0.5, 0.5, 3.815e-08, 1.0, 0.0, 0.5, 0.5, 0.01875, 1.0, 8.106e-08, 1.0, 0.01875, 0.5, 0.05625, 1.0, 0.0375, 1.0, 0.05625, 0.5, 0.0375, 0.5, 0.0375, 1.0, 0.01875, 0.5, 0.09962, 0.5, 0.09962, 0.505, 0.09791, 0.5003, 0.09641, 0.5012, 0.09962, 0.505, 0.09529, 0.5025, 0.0947, 0.5041, 0.09962, 0.505, 0.0947, 0.5059, 0.09529, 0.5075, 0.09962, 0.505, 0.09641, 0.5088, 0.09791, 0.5097, 0.09962, 0.505, 0.09962, 0.51, 0.1013, 0.5097, 0.09962, 0.505, 0.1028, 0.5088, 0.104, 0.5075, 0.09962, 0.505, 0.1045, 0.5059, 0.1045, 0.5041, 0.09962, 0.505, 0.104, 0.5025, 0.1028, 0.5012, 0.09962, 0.505, 0.1013, 0.5003, 0.1558, 0.5032, 0.1558, 0.5049, 0.1557, 0.5032, 0.1558, 0.5049, 0.1558, 0.5064, 0.1557, 0.5049, 0.1544, 0.5077, 0.1544, 0.5063, 0.1545, 0.5077, 0.1544, 0.5063, 0.1544, 0.5047, 0.1545, 0.5063, 0.1544, 0.5047, 0.1544, 0.503, 0.1545, 0.5047, 0.1544, 0.503, 0.1544, 0.5013, 0.1545, 0.503, 0.1544, 0.5013, 0.1544, 0.5, 0.1545, 0.5013, 0.1555, 0.5, 0.1555, 0.5015, 0.1554, 0.5, 0.1555, 0.5015, 0.1555, 0.5032, 0.1554, 0.5015, 0.1555, 0.5032, 0.1555, 0.5049, 0.1554, 0.5032, 0.1555, 0.5049, 0.1555, 0.5064, 0.1554, 0.5049, 0.1547, 0.5077, 0.1547, 0.5063, 0.1548, 0.5077, 0.1547, 0.5063, 0.1547, 0.5047, 0.1548, 0.5063, 0.1547, 0.5047, 0.1547, 0.503, 0.1548, 0.5047, 0.1547, 0.503, 0.1547, 0.5013, 0.1548, 0.503, 0.1547, 0.5013, 0.1547, 0.5, 0.1548, 0.5013, 0.1558, 0.5, 0.1558, 0.5015, 0.1557, 0.5, 0.1558, 0.5015, 0.1558, 0.5032, 0.1557, 0.5015, 0.1309, 0.5003, 0.1292, 0.505, 0.1292, 0.5, 0.1335, 0.5025, 0.1292, 0.505, 0.1324, 0.5012, 0.1341, 0.5059, 0.1292, 0.505, 0.1341, 0.5041, 0.1324, 0.5088, 0.1292, 0.505, 0.1335, 0.5075, 0.1292, 0.51, 0.1292, 0.505, 0.1309, 0.5097, 0.126, 0.5088, 0.1292, 0.505, 0.1275, 0.5097, 0.1242, 0.5059, 0.1292, 0.505, 0.1248, 0.5075, 0.1248, 0.5025, 0.1292, 0.505, 0.1242, 0.5041, 0.1275, 0.5003, 0.1292, 0.505, 0.126, 0.5012, 0.08977, 0.5, 0.08977, 0.505, 0.08806, 0.5003, 0.08656, 0.5012, 0.08977, 0.505, 0.08544, 0.5025, 0.08485, 0.5041, 0.08977, 0.505, 0.08485, 0.5059, 0.08544, 0.5075, 0.08977, 0.505, 0.08656, 0.5088, 0.08806, 0.5097, 0.08977, 0.505, 0.08977, 0.51, 0.09148, 0.5097, 0.08977, 0.505, 0.09299, 0.5088, 0.0941, 0.5075, 0.08977, 0.505, 0.0947, 0.5059, 0.0947, 0.5041, 0.08977, 0.505, 0.0941, 0.5025, 0.09299, 0.5012, 0.08977, 0.505, 0.09148, 0.5003, 0.1554, 0.5032, 0.1554, 0.5049, 0.1553, 0.5032, 0.1554, 0.5049, 0.1554, 0.5064, 0.1553, 0.5049, 0.1544, 0.5, 0.1544, 0.5013, 0.1543, 0.5, 0.1544, 0.5013, 0.1544, 0.503, 0.1543, 0.5013, 0.1544, 0.503, 0.1544, 0.5047, 0.1543, 0.503, 0.1544, 0.5047, 0.1544, 0.5063, 0.1543, 0.5047, 0.1544, 0.5063, 0.1544, 0.5077, 0.1543, 0.5063, 0.1557, 0.5, 0.1557, 0.5015, 0.1555, 0.5, 0.1557, 0.5015, 0.1557, 0.5032, 0.1555, 0.5015, 0.1557, 0.5032, 0.1557, 0.5049, 0.1555, 0.5032, 0.1557, 0.5049, 0.1557, 0.5064, 0.1555, 0.5049, 0.1545, 0.5077, 0.1545, 0.5063, 0.1547, 0.5077, 0.1545, 0.5063, 0.1545, 0.5047, 0.1547, 0.5063, 0.1545, 0.5047, 0.1545, 0.503, 0.1547, 0.5047, 0.1545, 0.503, 0.1545, 0.5013, 0.1547, 0.503, 0.1545, 0.5013, 0.1545, 0.5, 0.1547, 0.5013, 0.1554, 0.5, 0.1554, 0.5015, 0.1553, 0.5, 0.1554, 0.5015, 0.1554, 0.5032, 0.1553, 0.5015, 0.08163, 0.5003, 0.07992, 0.505, 0.07992, 0.5, 0.08425, 0.5025, 0.07992, 0.505, 0.08314, 0.5012, 0.08485, 0.5059, 0.07992, 0.505, 0.08485, 0.5041, 0.08314, 0.5088, 0.07992, 0.505, 0.08425, 0.5075, 0.07992, 0.51, 0.07992, 0.505, 0.08163, 0.5097, 0.07671, 0.5088, 0.07992, 0.505, 0.07821, 0.5097, 0.075, 0.5059, 0.07992, 0.505, 0.07559, 0.5075, 0.07559, 0.5025, 0.07992, 0.505, 0.075, 0.5041, 0.07821, 0.5003, 0.07992, 0.505, 0.07671, 0.5012])
me_rectangle47.materials.append(mat_wire_229154215)
me_rectangle47.materials.append(mat_wire_008110135)
me_rectangle47.use_remesh_preserve_volume = False
me_rectangle47.use_remesh_preserve_attributes = False
me_rectangle47.use_mirror_vertex_groups = False
me_rectangle47.update()

# ---- objects
ob_rectangle47 = bpy.data.objects.new('Rectangle47', me_rectangle47)
ob_lamp = bpy.data.objects.new('Lamp', light_lamp)
ob_camera = bpy.data.objects.new('Camera', cam_camera)

# ---- transforms, parenting, visibility, modifiers, constraints
ob_rectangle47.location = (0.0, 0.0, 0.0)
ob_rectangle47.rotation_euler = (1.571, -0.0, 0.0)
ob_rectangle47.scale = (0.01, 0.01, 0.01)
ob_rectangle47.lineart.crease_threshold = 0.0
ob_lamp.location = (4.076, 1.005, 5.904)
ob_lamp.rotation_euler = (0.6503, 0.05522, 1.866)
ob_lamp.lock_rotations_4d = False
ob_lamp.empty_display_type = 'ARROWS'
ob_lamp.color = (0.0, 0.0, 0.0, 0.0)
ob_lamp.lineart.crease_threshold = 0.0
ob_camera.location = (7.481, -6.508, 5.344)
ob_camera.rotation_euler = (1.109, 0.01082, 0.8149)
ob_camera.lock_rotations_4d = False
ob_camera.empty_display_type = 'ARROWS'
ob_camera.color = (0.0, 0.0, 0.0, 0.0)
ob_camera.display_type = 'WIRE'
ob_camera.lineart.crease_threshold = 0.0

# ---- collection membership
col_collection_1.objects.link(ob_rectangle47)
col_collection_1.objects.link(ob_lamp)
col_collection_1.objects.link(ob_camera)

# ---- scene / render settings (as saved in the file)
scene.camera = ob_camera
scene.frame_start = 1; scene.frame_end = 250; scene.frame_set(1)
scene.render.engine = 'BLENDER_EEVEE_NEXT'
scene.render.resolution_percentage = 50
scene.render.dither_intensity = 0.0
scene.cycles.use_denoising = False
scene.cycles.samples = 10
scene.cycles.sampling_pattern = 'TABULATED_SOBOL'
scene.cycles.light_sampling_threshold = 0.0
scene.cycles.use_adaptive_sampling = False
scene.cycles.use_light_tree = False
scene.cycles.blur_glossy = 0.0
scene.cycles.pixel_filter_type = 'GAUSSIAN'
scene.cycles.sample_clamp_indirect = 0.0
scene.view_settings.view_transform = 'Standard'
bpy.context.view_layer.update()
